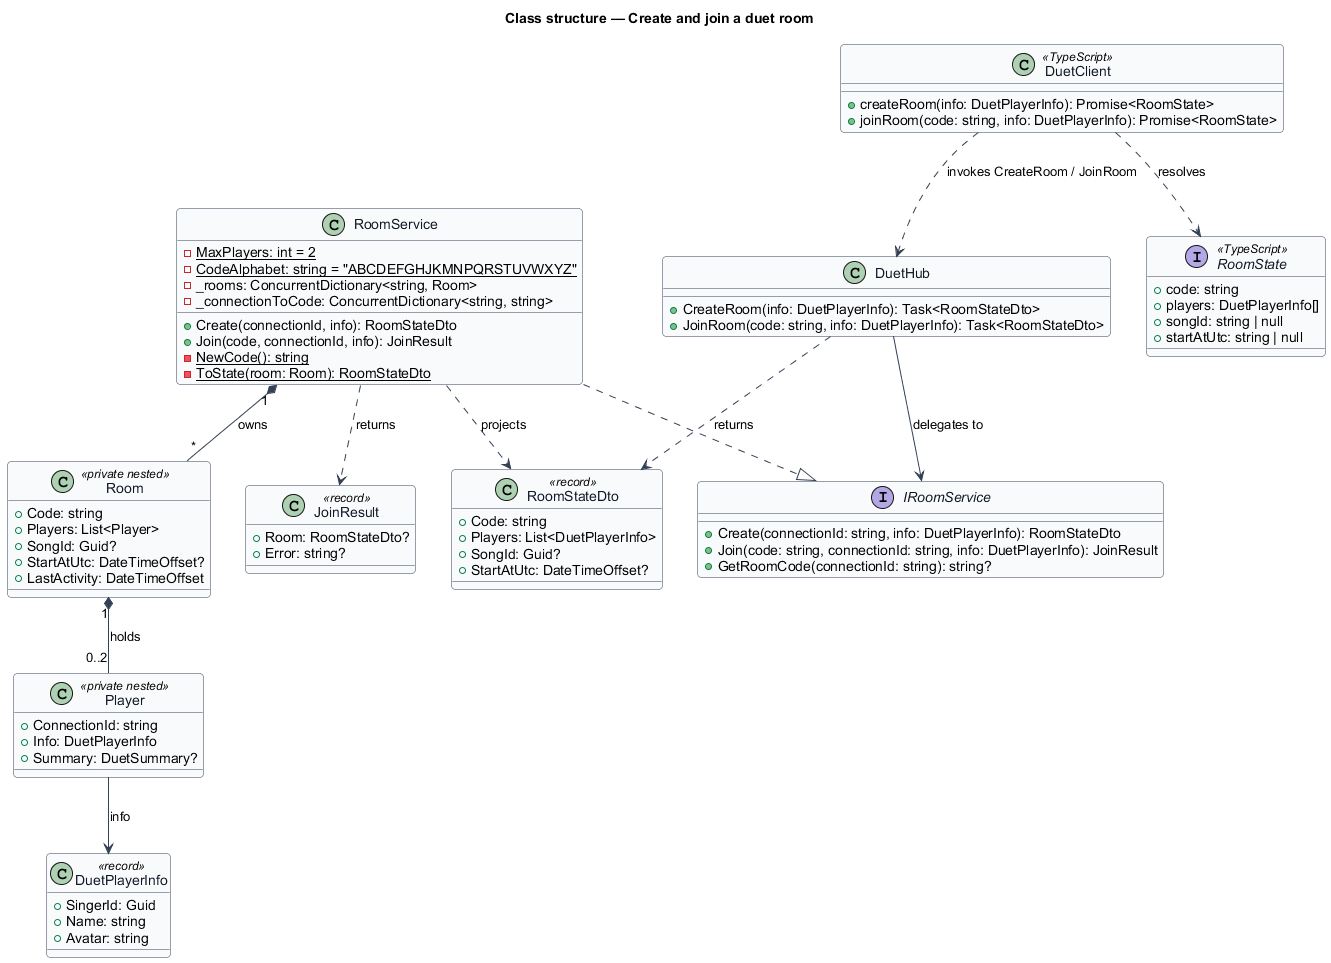

The diagram above was rendered by PlantUML. Its source (embedded in the PNG):
@startuml
' --- shared skin header ---
skinparam backgroundColor #FFFFFF
skinparam shadowing false
skinparam roundcorner 8
skinparam defaultFontName Arial
skinparam ArrowColor #344054
skinparam class {
  BorderColor #344054
  FontColor #101828
  BackgroundColor #F9FAFB
}
' --------------------------
title Class structure — Create and join a duet room

interface IRoomService {
  +Create(connectionId: string, info: DuetPlayerInfo): RoomStateDto
  +Join(code: string, connectionId: string, info: DuetPlayerInfo): JoinResult
  +GetRoomCode(connectionId: string): string?
}

class RoomService {
  -{static} MaxPlayers: int = 2
  -{static} CodeAlphabet: string = "ABCDEFGHJKMNPQRSTUVWXYZ"
  -_rooms: ConcurrentDictionary<string, Room>
  -_connectionToCode: ConcurrentDictionary<string, string>
  +Create(connectionId, info): RoomStateDto
  +Join(code, connectionId, info): JoinResult
  -{static} NewCode(): string
  -{static} ToState(room: Room): RoomStateDto
}

class Room <<private nested>> {
  +Code: string
  +Players: List<Player>
  +SongId: Guid?
  +StartAtUtc: DateTimeOffset?
  +LastActivity: DateTimeOffset
}

class Player <<private nested>> {
  +ConnectionId: string
  +Info: DuetPlayerInfo
  +Summary: DuetSummary?
}

class DuetPlayerInfo <<record>> {
  +SingerId: Guid
  +Name: string
  +Avatar: string
}

class RoomStateDto <<record>> {
  +Code: string
  +Players: List<DuetPlayerInfo>
  +SongId: Guid?
  +StartAtUtc: DateTimeOffset?
}

class JoinResult <<record>> {
  +Room: RoomStateDto?
  +Error: string?
}

class DuetHub {
  +CreateRoom(info: DuetPlayerInfo): Task<RoomStateDto>
  +JoinRoom(code: string, info: DuetPlayerInfo): Task<RoomStateDto>
}

class DuetClient <<TypeScript>> {
  +createRoom(info: DuetPlayerInfo): Promise<RoomState>
  +joinRoom(code: string, info: DuetPlayerInfo): Promise<RoomState>
}

interface RoomState <<TypeScript>> {
  +code: string
  +players: DuetPlayerInfo[]
  +songId: string | null
  +startAtUtc: string | null
}

RoomService ..|> IRoomService
RoomService "1" *-- "*" Room : owns
Room "1" *-- "0..2" Player : holds
Player --> DuetPlayerInfo : info
RoomService ..> RoomStateDto : projects
RoomService ..> JoinResult : returns
DuetHub --> IRoomService : delegates to
DuetHub ..> RoomStateDto : returns
DuetClient ..> RoomState : resolves
DuetClient ..> DuetHub : invokes CreateRoom / JoinRoom
@enduml